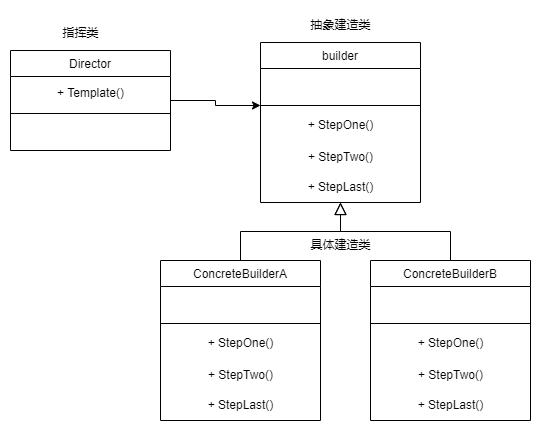

The diagram above was exported from draw.io. Its source (the exported page's mxGraphModel, read from the mxfile embedded in the PNG):
<mxGraphModel dx="1863" dy="614" grid="1" gridSize="10" guides="1" tooltips="1" connect="1" arrows="1" fold="1" page="1" pageScale="1" pageWidth="827" pageHeight="1169" math="0" shadow="0">
  <root>
    <mxCell id="WIyWlLk6GJQsqaUBKTNV-0" />
    <mxCell id="WIyWlLk6GJQsqaUBKTNV-1" parent="WIyWlLk6GJQsqaUBKTNV-0" />
    <mxCell id="BX_PW3wwKan9ZasQRwvG-17" value="" style="endArrow=block;endSize=10;endFill=0;shadow=0;strokeWidth=1;rounded=0;edgeStyle=elbowEdgeStyle;elbow=vertical;entryX=0.5;entryY=1;entryDx=0;entryDy=0;" edge="1" parent="WIyWlLk6GJQsqaUBKTNV-1" target="BX_PW3wwKan9ZasQRwvG-25">
      <mxGeometry width="160" relative="1" as="geometry">
        <mxPoint x="210" y="399.9999999999999" as="sourcePoint" />
        <mxPoint x="310" y="298" as="targetPoint" />
      </mxGeometry>
    </mxCell>
    <mxCell id="BX_PW3wwKan9ZasQRwvG-20" value="" style="endArrow=block;endSize=10;endFill=0;shadow=0;strokeWidth=1;rounded=0;edgeStyle=elbowEdgeStyle;elbow=vertical;entryX=0.5;entryY=1;entryDx=0;entryDy=0;" edge="1" parent="WIyWlLk6GJQsqaUBKTNV-1" target="BX_PW3wwKan9ZasQRwvG-25">
      <mxGeometry width="160" relative="1" as="geometry">
        <mxPoint x="420" y="400" as="sourcePoint" />
        <mxPoint x="310" y="298" as="targetPoint" />
      </mxGeometry>
    </mxCell>
    <mxCell id="BX_PW3wwKan9ZasQRwvG-25" value="builder" style="swimlane;fontStyle=0;align=center;verticalAlign=top;childLayout=stackLayout;horizontal=1;startSize=26;horizontalStack=0;resizeParent=1;resizeLast=0;collapsible=1;marginBottom=0;rounded=0;shadow=0;strokeWidth=1;" vertex="1" parent="WIyWlLk6GJQsqaUBKTNV-1">
      <mxGeometry x="230" y="182" width="160" height="160" as="geometry">
        <mxRectangle x="340" y="380" width="170" height="26" as="alternateBounds" />
      </mxGeometry>
    </mxCell>
    <mxCell id="BX_PW3wwKan9ZasQRwvG-26" value="" style="line;html=1;strokeWidth=1;align=left;verticalAlign=middle;spacingTop=-1;spacingLeft=3;spacingRight=3;rotatable=0;labelPosition=right;points=[];portConstraint=eastwest;" vertex="1" parent="BX_PW3wwKan9ZasQRwvG-25">
      <mxGeometry y="26" width="160" height="74" as="geometry" />
    </mxCell>
    <mxCell id="BX_PW3wwKan9ZasQRwvG-27" value="+ StepTwo()" style="text;html=1;align=center;verticalAlign=middle;resizable=0;points=[];autosize=1;strokeColor=none;fillColor=none;" vertex="1" parent="BX_PW3wwKan9ZasQRwvG-25">
      <mxGeometry y="100" width="160" height="30" as="geometry" />
    </mxCell>
    <mxCell id="BX_PW3wwKan9ZasQRwvG-35" value="+ StepLast()" style="text;html=1;align=center;verticalAlign=middle;resizable=0;points=[];autosize=1;strokeColor=none;fillColor=none;" vertex="1" parent="BX_PW3wwKan9ZasQRwvG-25">
      <mxGeometry y="130" width="160" height="30" as="geometry" />
    </mxCell>
    <mxCell id="BX_PW3wwKan9ZasQRwvG-28" value="抽象建造类" style="text;html=1;align=center;verticalAlign=middle;resizable=0;points=[];autosize=1;strokeColor=none;fillColor=none;" vertex="1" parent="WIyWlLk6GJQsqaUBKTNV-1">
      <mxGeometry x="270" y="150" width="80" height="30" as="geometry" />
    </mxCell>
    <mxCell id="BX_PW3wwKan9ZasQRwvG-29" value="具体建造类" style="text;html=1;align=center;verticalAlign=middle;resizable=0;points=[];autosize=1;strokeColor=none;fillColor=none;" vertex="1" parent="WIyWlLk6GJQsqaUBKTNV-1">
      <mxGeometry x="270" y="370" width="80" height="30" as="geometry" />
    </mxCell>
    <mxCell id="BX_PW3wwKan9ZasQRwvG-36" value="+ StepOne()" style="text;html=1;align=center;verticalAlign=middle;resizable=0;points=[];autosize=1;strokeColor=none;fillColor=none;" vertex="1" parent="WIyWlLk6GJQsqaUBKTNV-1">
      <mxGeometry x="265" y="250" width="90" height="30" as="geometry" />
    </mxCell>
    <mxCell id="BX_PW3wwKan9ZasQRwvG-40" value="" style="edgeStyle=orthogonalEdgeStyle;rounded=0;orthogonalLoop=1;jettySize=auto;html=1;" edge="1" parent="WIyWlLk6GJQsqaUBKTNV-1" source="BX_PW3wwKan9ZasQRwvG-37" target="BX_PW3wwKan9ZasQRwvG-26">
      <mxGeometry relative="1" as="geometry" />
    </mxCell>
    <mxCell id="BX_PW3wwKan9ZasQRwvG-37" value="Director" style="swimlane;fontStyle=0;align=center;verticalAlign=top;childLayout=stackLayout;horizontal=1;startSize=26;horizontalStack=0;resizeParent=1;resizeLast=0;collapsible=1;marginBottom=0;rounded=0;shadow=0;strokeWidth=1;" vertex="1" parent="WIyWlLk6GJQsqaUBKTNV-1">
      <mxGeometry x="-20" y="190" width="160" height="100" as="geometry">
        <mxRectangle x="340" y="380" width="170" height="26" as="alternateBounds" />
      </mxGeometry>
    </mxCell>
    <mxCell id="BX_PW3wwKan9ZasQRwvG-38" value="" style="line;html=1;strokeWidth=1;align=left;verticalAlign=middle;spacingTop=-1;spacingLeft=3;spacingRight=3;rotatable=0;labelPosition=right;points=[];portConstraint=eastwest;" vertex="1" parent="BX_PW3wwKan9ZasQRwvG-37">
      <mxGeometry y="26" width="160" height="74" as="geometry" />
    </mxCell>
    <mxCell id="BX_PW3wwKan9ZasQRwvG-39" value="+ Template()" style="text;html=1;align=center;verticalAlign=middle;resizable=0;points=[];autosize=1;strokeColor=none;fillColor=none;" vertex="1" parent="WIyWlLk6GJQsqaUBKTNV-1">
      <mxGeometry x="15" y="218" width="90" height="30" as="geometry" />
    </mxCell>
    <mxCell id="BX_PW3wwKan9ZasQRwvG-41" value="ConcreteBuilderA" style="swimlane;fontStyle=0;align=center;verticalAlign=top;childLayout=stackLayout;horizontal=1;startSize=26;horizontalStack=0;resizeParent=1;resizeLast=0;collapsible=1;marginBottom=0;rounded=0;shadow=0;strokeWidth=1;" vertex="1" parent="WIyWlLk6GJQsqaUBKTNV-1">
      <mxGeometry x="130" y="400" width="160" height="160" as="geometry">
        <mxRectangle x="340" y="380" width="170" height="26" as="alternateBounds" />
      </mxGeometry>
    </mxCell>
    <mxCell id="BX_PW3wwKan9ZasQRwvG-42" value="" style="line;html=1;strokeWidth=1;align=left;verticalAlign=middle;spacingTop=-1;spacingLeft=3;spacingRight=3;rotatable=0;labelPosition=right;points=[];portConstraint=eastwest;" vertex="1" parent="BX_PW3wwKan9ZasQRwvG-41">
      <mxGeometry y="26" width="160" height="74" as="geometry" />
    </mxCell>
    <mxCell id="BX_PW3wwKan9ZasQRwvG-43" value="+ StepTwo()" style="text;html=1;align=center;verticalAlign=middle;resizable=0;points=[];autosize=1;strokeColor=none;fillColor=none;" vertex="1" parent="BX_PW3wwKan9ZasQRwvG-41">
      <mxGeometry y="100" width="160" height="30" as="geometry" />
    </mxCell>
    <mxCell id="BX_PW3wwKan9ZasQRwvG-44" value="+ StepLast()" style="text;html=1;align=center;verticalAlign=middle;resizable=0;points=[];autosize=1;strokeColor=none;fillColor=none;" vertex="1" parent="BX_PW3wwKan9ZasQRwvG-41">
      <mxGeometry y="130" width="160" height="30" as="geometry" />
    </mxCell>
    <mxCell id="BX_PW3wwKan9ZasQRwvG-45" value="+ StepOne()" style="text;html=1;align=center;verticalAlign=middle;resizable=0;points=[];autosize=1;strokeColor=none;fillColor=none;" vertex="1" parent="WIyWlLk6GJQsqaUBKTNV-1">
      <mxGeometry x="165" y="468" width="90" height="30" as="geometry" />
    </mxCell>
    <mxCell id="BX_PW3wwKan9ZasQRwvG-47" value="指挥类" style="text;html=1;align=center;verticalAlign=middle;resizable=0;points=[];autosize=1;strokeColor=none;fillColor=none;" vertex="1" parent="WIyWlLk6GJQsqaUBKTNV-1">
      <mxGeometry x="20" y="158" width="60" height="30" as="geometry" />
    </mxCell>
    <mxCell id="BX_PW3wwKan9ZasQRwvG-48" value="ConcreteBuilderB" style="swimlane;fontStyle=0;align=center;verticalAlign=top;childLayout=stackLayout;horizontal=1;startSize=26;horizontalStack=0;resizeParent=1;resizeLast=0;collapsible=1;marginBottom=0;rounded=0;shadow=0;strokeWidth=1;" vertex="1" parent="WIyWlLk6GJQsqaUBKTNV-1">
      <mxGeometry x="340" y="400" width="160" height="160" as="geometry">
        <mxRectangle x="340" y="380" width="170" height="26" as="alternateBounds" />
      </mxGeometry>
    </mxCell>
    <mxCell id="BX_PW3wwKan9ZasQRwvG-49" value="" style="line;html=1;strokeWidth=1;align=left;verticalAlign=middle;spacingTop=-1;spacingLeft=3;spacingRight=3;rotatable=0;labelPosition=right;points=[];portConstraint=eastwest;" vertex="1" parent="BX_PW3wwKan9ZasQRwvG-48">
      <mxGeometry y="26" width="160" height="74" as="geometry" />
    </mxCell>
    <mxCell id="BX_PW3wwKan9ZasQRwvG-50" value="+ StepTwo()" style="text;html=1;align=center;verticalAlign=middle;resizable=0;points=[];autosize=1;strokeColor=none;fillColor=none;" vertex="1" parent="BX_PW3wwKan9ZasQRwvG-48">
      <mxGeometry y="100" width="160" height="30" as="geometry" />
    </mxCell>
    <mxCell id="BX_PW3wwKan9ZasQRwvG-51" value="+ StepLast()" style="text;html=1;align=center;verticalAlign=middle;resizable=0;points=[];autosize=1;strokeColor=none;fillColor=none;" vertex="1" parent="BX_PW3wwKan9ZasQRwvG-48">
      <mxGeometry y="130" width="160" height="30" as="geometry" />
    </mxCell>
    <mxCell id="BX_PW3wwKan9ZasQRwvG-52" value="+ StepOne()" style="text;html=1;align=center;verticalAlign=middle;resizable=0;points=[];autosize=1;strokeColor=none;fillColor=none;" vertex="1" parent="WIyWlLk6GJQsqaUBKTNV-1">
      <mxGeometry x="375" y="468" width="90" height="30" as="geometry" />
    </mxCell>
  </root>
</mxGraphModel>